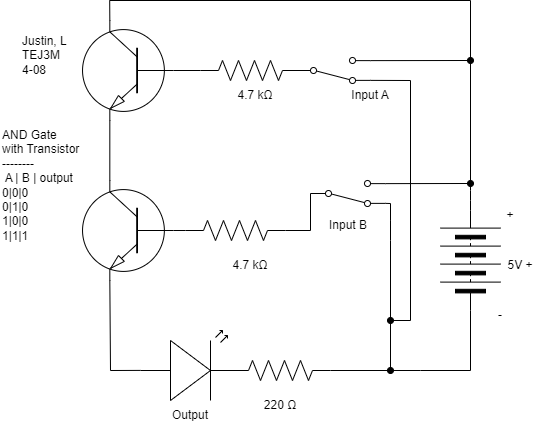

The diagram above was exported from draw.io. Its source (the exported page's mxGraphModel, read from the mxfile embedded in the PNG):
<mxGraphModel dx="749" dy="490" grid="1" gridSize="10" guides="1" tooltips="1" connect="1" arrows="1" fold="1" page="1" pageScale="1" pageWidth="850" pageHeight="1100" math="0" shadow="0">
  <root>
    <mxCell id="0" />
    <mxCell id="1" parent="0" />
    <mxCell id="5" style="edgeStyle=none;html=1;entryX=0;entryY=0.5;entryDx=0;entryDy=0;entryPerimeter=0;endArrow=none;endFill=0;" parent="1" source="3" target="4" edge="1">
      <mxGeometry relative="1" as="geometry" />
    </mxCell>
    <mxCell id="91" style="edgeStyle=none;html=1;exitX=0.7;exitY=0;exitDx=0;exitDy=0;exitPerimeter=0;entryX=0.7;entryY=1;entryDx=0;entryDy=0;entryPerimeter=0;endArrow=none;endFill=0;" edge="1" parent="1" source="3" target="90">
      <mxGeometry relative="1" as="geometry" />
    </mxCell>
    <mxCell id="3" value="" style="verticalLabelPosition=bottom;shadow=0;dashed=0;align=center;html=1;verticalAlign=top;shape=mxgraph.electrical.transistors.npn_transistor_1;flipV=0;flipH=1;" parent="1" vertex="1">
      <mxGeometry x="220" y="220" width="95" height="100" as="geometry" />
    </mxCell>
    <mxCell id="7" style="edgeStyle=none;html=1;exitX=1;exitY=0.5;exitDx=0;exitDy=0;exitPerimeter=0;entryX=0;entryY=0.5;entryDx=0;entryDy=0;endArrow=none;endFill=0;rounded=0;" parent="1" source="4" target="6" edge="1">
      <mxGeometry relative="1" as="geometry">
        <Array as="points">
          <mxPoint x="450" y="270" />
        </Array>
      </mxGeometry>
    </mxCell>
    <mxCell id="4" value="" style="pointerEvents=1;verticalLabelPosition=bottom;shadow=0;dashed=0;align=center;html=1;verticalAlign=top;shape=mxgraph.electrical.resistors.resistor_2;" parent="1" vertex="1">
      <mxGeometry x="325" y="260" width="100" height="20" as="geometry" />
    </mxCell>
    <mxCell id="8" style="edgeStyle=none;rounded=0;html=1;endArrow=oval;endFill=1;startArrow=none;startFill=0;" parent="1" edge="1">
      <mxGeometry relative="1" as="geometry">
        <mxPoint x="530" y="410" as="targetPoint" />
        <mxPoint x="530" y="260" as="sourcePoint" />
        <Array as="points">
          <mxPoint x="530" y="280" />
        </Array>
      </mxGeometry>
    </mxCell>
    <mxCell id="112" style="edgeStyle=none;html=1;exitX=1;exitY=0.12;exitDx=0;exitDy=0;endArrow=oval;endFill=1;startArrow=none;startFill=0;" edge="1" parent="1" source="6">
      <mxGeometry relative="1" as="geometry">
        <mxPoint x="610" y="223" as="targetPoint" />
      </mxGeometry>
    </mxCell>
    <mxCell id="538" style="edgeStyle=none;rounded=0;jumpStyle=none;html=1;exitX=1;exitY=0.88;exitDx=0;exitDy=0;strokeColor=default;strokeWidth=1;startArrow=none;startFill=0;endArrow=none;endFill=0;endSize=6;" edge="1" parent="1" source="6">
      <mxGeometry relative="1" as="geometry">
        <mxPoint x="530" y="256.8837209302326" as="targetPoint" />
        <Array as="points">
          <mxPoint x="530" y="243" />
          <mxPoint x="530" y="260" />
        </Array>
      </mxGeometry>
    </mxCell>
    <mxCell id="6" value="" style="shape=mxgraph.electrical.electro-mechanical.twoWaySwitch;aspect=fixed;elSwitchState=2;flipV=1;" parent="1" vertex="1">
      <mxGeometry x="450" y="220" width="75" height="26" as="geometry" />
    </mxCell>
    <mxCell id="88" style="edgeStyle=none;html=1;exitX=0;exitY=0.57;exitDx=0;exitDy=0;exitPerimeter=0;endArrow=none;endFill=0;" edge="1" parent="1" source="11">
      <mxGeometry relative="1" as="geometry">
        <mxPoint x="250" y="410" as="targetPoint" />
      </mxGeometry>
    </mxCell>
    <mxCell id="11" value="" style="verticalLabelPosition=bottom;shadow=0;dashed=0;align=center;html=1;verticalAlign=top;shape=mxgraph.electrical.opto_electronics.led_2;pointerEvents=1;" parent="1" vertex="1">
      <mxGeometry x="280" y="370" width="100" height="70" as="geometry" />
    </mxCell>
    <mxCell id="14" style="edgeStyle=none;rounded=0;html=1;startArrow=none;startFill=0;endArrow=none;endFill=0;" parent="1" source="12" edge="1">
      <mxGeometry relative="1" as="geometry">
        <mxPoint x="560" y="410" as="targetPoint" />
      </mxGeometry>
    </mxCell>
    <mxCell id="12" value="" style="pointerEvents=1;verticalLabelPosition=bottom;shadow=0;dashed=0;align=center;html=1;verticalAlign=top;shape=mxgraph.electrical.resistors.resistor_2;" parent="1" vertex="1">
      <mxGeometry x="370" y="400" width="100" height="20" as="geometry" />
    </mxCell>
    <mxCell id="19" style="edgeStyle=none;rounded=0;html=1;exitX=1;exitY=0.5;exitDx=0;exitDy=0;startArrow=none;startFill=0;endArrow=none;endFill=0;" parent="1" source="18" edge="1">
      <mxGeometry relative="1" as="geometry">
        <mxPoint x="560" y="410" as="targetPoint" />
        <mxPoint x="560" y="380" as="sourcePoint" />
        <Array as="points">
          <mxPoint x="610" y="410" />
        </Array>
      </mxGeometry>
    </mxCell>
    <mxCell id="111" style="edgeStyle=none;html=1;exitX=0;exitY=0.5;exitDx=0;exitDy=0;endArrow=none;endFill=0;" edge="1" parent="1" source="18">
      <mxGeometry relative="1" as="geometry">
        <mxPoint x="610" y="40" as="targetPoint" />
        <Array as="points">
          <mxPoint x="610" y="230" />
        </Array>
      </mxGeometry>
    </mxCell>
    <mxCell id="18" value="" style="pointerEvents=1;verticalLabelPosition=bottom;shadow=0;dashed=0;align=center;html=1;verticalAlign=top;shape=mxgraph.electrical.miscellaneous.batteryStack;rotation=90;flipV=0;flipH=1;" parent="1" vertex="1">
      <mxGeometry x="560" y="270" width="100" height="60" as="geometry" />
    </mxCell>
    <mxCell id="21" value="AND Gate with Transistor&lt;br&gt;--------&lt;br&gt;&amp;nbsp;A | B | output 0|0|0&lt;br&gt;0|1|0&lt;br&gt;1|0|0&lt;br&gt;1|1|1" style="text;strokeColor=none;align=left;fillColor=none;html=1;verticalAlign=middle;whiteSpace=wrap;rounded=0;" parent="1" vertex="1">
      <mxGeometry x="140" y="210" width="80" height="30" as="geometry" />
    </mxCell>
    <mxCell id="22" value="Justin, L&lt;br&gt;TEJ3M&lt;br&gt;4-08&lt;span style=&quot;color: rgba(0, 0, 0, 0); font-family: monospace; font-size: 0px;&quot;&gt;%3CmxGraphModel%3E%3Croot%3E%3CmxCell%20id%3D%220%22%2F%3E%3CmxCell%20id%3D%221%22%20parent%3D%220%22%2F%3E%3CmxCell%20id%3D%222%22%20value%3D%225%20V%22%20style%3D%22text%3BstrokeColor%3Dnone%3Balign%3Dcenter%3BfillColor%3Dnone%3Bhtml%3D1%3BverticalAlign%3Dmiddle%3BwhiteSpace%3Dwrap%3Brounded%3D0%3B%22%20vertex%3D%221%22%20parent%3D%221%22%3E%3CmxGeometry%20x%3D%22550%22%20y%3D%22275%22%20width%3D%2260%22%20height%3D%2230%22%20as%3D%22geometry%22%2F%3E%3C%2FmxCell%3E%3C%2Froot%3E%3C%2FmxGraphModel%3E&lt;/span&gt;" style="text;strokeColor=none;align=left;fillColor=none;html=1;verticalAlign=middle;whiteSpace=wrap;rounded=0;" parent="1" vertex="1">
      <mxGeometry x="160" y="80" width="60" height="30" as="geometry" />
    </mxCell>
    <mxCell id="23" value="5V +" style="text;strokeColor=none;align=center;fillColor=none;html=1;verticalAlign=middle;whiteSpace=wrap;rounded=0;" parent="1" vertex="1">
      <mxGeometry x="630" y="290" width="60" height="30" as="geometry" />
    </mxCell>
    <mxCell id="25" value="220 Ω" style="text;strokeColor=none;align=center;fillColor=none;html=1;verticalAlign=middle;whiteSpace=wrap;rounded=0;labelBackgroundColor=none;" parent="1" vertex="1">
      <mxGeometry x="390" y="430" width="60" height="30" as="geometry" />
    </mxCell>
    <mxCell id="26" value="Input B" style="text;strokeColor=none;align=center;fillColor=none;html=1;verticalAlign=middle;whiteSpace=wrap;rounded=0;labelBackgroundColor=none;" parent="1" vertex="1">
      <mxGeometry x="457.5" y="250" width="60" height="30" as="geometry" />
    </mxCell>
    <mxCell id="27" value="Output" style="text;strokeColor=none;align=center;fillColor=none;html=1;verticalAlign=middle;whiteSpace=wrap;rounded=0;labelBackgroundColor=none;" parent="1" vertex="1">
      <mxGeometry x="300" y="440" width="60" height="30" as="geometry" />
    </mxCell>
    <mxCell id="30" value="" style="edgeStyle=none;orthogonalLoop=1;jettySize=auto;html=1;exitX=0.7;exitY=1;exitDx=0;exitDy=0;exitPerimeter=0;endArrow=none;endFill=0;" parent="1" source="3" edge="1">
      <mxGeometry width="80" relative="1" as="geometry">
        <mxPoint x="330" y="270" as="sourcePoint" />
        <mxPoint x="250" y="410" as="targetPoint" />
        <Array as="points" />
      </mxGeometry>
    </mxCell>
    <mxCell id="32" value="+" style="text;strokeColor=none;align=center;fillColor=none;html=1;verticalAlign=middle;whiteSpace=wrap;rounded=0;" parent="1" vertex="1">
      <mxGeometry x="620" y="240" width="60" height="30" as="geometry" />
    </mxCell>
    <mxCell id="33" value="-" style="text;strokeColor=none;align=center;fillColor=none;html=1;verticalAlign=middle;whiteSpace=wrap;rounded=0;" parent="1" vertex="1">
      <mxGeometry x="610" y="340" width="60" height="30" as="geometry" />
    </mxCell>
    <mxCell id="545" style="edgeStyle=none;rounded=0;jumpStyle=none;html=1;exitX=0.7;exitY=0;exitDx=0;exitDy=0;exitPerimeter=0;strokeColor=default;strokeWidth=1;startArrow=none;startFill=0;endArrow=none;endFill=0;endSize=6;" edge="1" parent="1" source="90">
      <mxGeometry relative="1" as="geometry">
        <mxPoint x="249.19047619047615" y="40" as="targetPoint" />
      </mxGeometry>
    </mxCell>
    <mxCell id="90" value="" style="verticalLabelPosition=bottom;shadow=0;dashed=0;align=center;html=1;verticalAlign=top;shape=mxgraph.electrical.transistors.npn_transistor_1;flipV=0;flipH=1;" vertex="1" parent="1">
      <mxGeometry x="220" y="60" width="95" height="100" as="geometry" />
    </mxCell>
    <mxCell id="95" style="edgeStyle=none;html=1;entryX=0;entryY=0.5;entryDx=0;entryDy=0;entryPerimeter=0;endArrow=none;endFill=0;exitX=0;exitY=0.5;exitDx=0;exitDy=0;exitPerimeter=0;" edge="1" parent="1" target="97" source="90">
      <mxGeometry relative="1" as="geometry">
        <mxPoint x="313" y="112" as="sourcePoint" />
      </mxGeometry>
    </mxCell>
    <mxCell id="97" value="" style="pointerEvents=1;verticalLabelPosition=bottom;shadow=0;dashed=0;align=center;html=1;verticalAlign=top;shape=mxgraph.electrical.resistors.resistor_2;" vertex="1" parent="1">
      <mxGeometry x="340" y="100" width="100" height="20" as="geometry" />
    </mxCell>
    <mxCell id="98" value="Input A" style="text;strokeColor=none;align=center;fillColor=none;html=1;verticalAlign=middle;whiteSpace=wrap;rounded=0;labelBackgroundColor=none;" vertex="1" parent="1">
      <mxGeometry x="480" y="120" width="60" height="30" as="geometry" />
    </mxCell>
    <mxCell id="110" style="edgeStyle=none;html=1;endArrow=oval;endFill=1;rounded=0;startArrow=none;startFill=0;strokeColor=default;strokeWidth=1;endSize=6;jumpStyle=none;" edge="1" parent="1">
      <mxGeometry relative="1" as="geometry">
        <mxPoint x="530" y="360" as="targetPoint" />
        <mxPoint x="550" y="120" as="sourcePoint" />
        <Array as="points">
          <mxPoint x="550" y="360" />
          <mxPoint x="530" y="360" />
        </Array>
      </mxGeometry>
    </mxCell>
    <mxCell id="113" style="edgeStyle=none;rounded=0;html=1;exitX=1;exitY=0.88;exitDx=0;exitDy=0;startArrow=none;startFill=0;endArrow=none;endFill=0;" edge="1" parent="1" source="109">
      <mxGeometry relative="1" as="geometry">
        <mxPoint x="550" y="120" as="targetPoint" />
      </mxGeometry>
    </mxCell>
    <mxCell id="543" style="edgeStyle=none;rounded=0;jumpStyle=none;html=1;exitX=1;exitY=0.12;exitDx=0;exitDy=0;strokeColor=default;strokeWidth=1;startArrow=none;startFill=0;endArrow=oval;endFill=1;endSize=6;" edge="1" parent="1" source="109">
      <mxGeometry relative="1" as="geometry">
        <mxPoint x="610" y="100" as="targetPoint" />
      </mxGeometry>
    </mxCell>
    <mxCell id="109" value="" style="shape=mxgraph.electrical.electro-mechanical.twoWaySwitch;aspect=fixed;elSwitchState=2;flipV=1;" vertex="1" parent="1">
      <mxGeometry x="435" y="97" width="75" height="26" as="geometry" />
    </mxCell>
    <mxCell id="539" value="" style="edgeStyle=none;orthogonalLoop=1;jettySize=auto;html=1;rounded=0;strokeColor=default;strokeWidth=1;startArrow=none;startFill=0;endArrow=none;endFill=0;endSize=6;jumpStyle=none;" edge="1" parent="1">
      <mxGeometry width="80" relative="1" as="geometry">
        <mxPoint x="530" y="260" as="sourcePoint" />
        <mxPoint x="530" y="260" as="targetPoint" />
        <Array as="points" />
      </mxGeometry>
    </mxCell>
    <mxCell id="544" value="" style="edgeStyle=none;orthogonalLoop=1;jettySize=auto;html=1;rounded=0;strokeColor=default;strokeWidth=1;startArrow=none;startFill=0;endArrow=none;endFill=0;endSize=6;jumpStyle=none;" edge="1" parent="1">
      <mxGeometry width="80" relative="1" as="geometry">
        <mxPoint x="249.04761904761904" y="40" as="sourcePoint" />
        <mxPoint x="610" y="40" as="targetPoint" />
        <Array as="points" />
      </mxGeometry>
    </mxCell>
    <mxCell id="546" value="4.7 kΩ" style="text;strokeColor=none;align=center;fillColor=none;html=1;verticalAlign=middle;whiteSpace=wrap;rounded=0;labelBackgroundColor=none;" vertex="1" parent="1">
      <mxGeometry x="365" y="120" width="60" height="30" as="geometry" />
    </mxCell>
    <mxCell id="547" value="4.7 kΩ" style="text;strokeColor=none;align=center;fillColor=none;html=1;verticalAlign=middle;whiteSpace=wrap;rounded=0;labelBackgroundColor=none;" vertex="1" parent="1">
      <mxGeometry x="360" y="290" width="60" height="30" as="geometry" />
    </mxCell>
  </root>
</mxGraphModel>